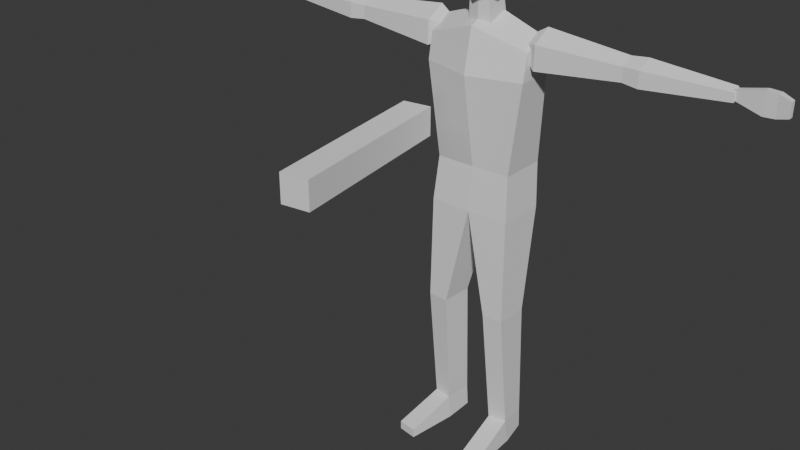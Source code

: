 # Source: Gunner.blend  (saved by Blender 4.0.36; exported with 4.5.12 LTS)
import bpy
from mathutils import Matrix  # noqa: F401  (used for matrix-valued properties, if any)

bpy.ops.wm.read_factory_settings(use_empty=True)
scene = bpy.context.scene
scene.name = 'Scene'

# ---- collections
col_collection = bpy.data.collections.new('Collection'); scene.collection.children.link(col_collection)

# ---- world
world_world = bpy.data.worlds.new('World'); scene.world = world_world
world_world.use_nodes = True; world_world.node_tree.nodes.clear()
_N = world_world.node_tree.nodes; _L = world_world.node_tree.links
n0 = _N.new('ShaderNodeOutputWorld'); n0.name = 'World Output'; n0.location = (300, 300)
n1 = _N.new('ShaderNodeBackground'); n1.name = 'Background'; n1.location = (10, 300)
n1.inputs[0].default_value = (0.05088, 0.05088, 0.05088, 1.0)
_L.new(n1.outputs[0], n0.inputs[0])
n0.is_active_output = True
world_world.color = (0.05088, 0.05088, 0.05088)
world_world.use_sun_shadow = False
world_world.sun_shadow_jitter_overblur = 0.0

# ---- meshes
me_cube_008 = bpy.data.meshes.new('Cube.008')
me_cube_008.from_pydata([(-2.025e-05, -0.6087, -0.3602), (0.4701, -0.4045, -0.3767), (-0.4835, -0.05386, -0.4256), (-0.2153, -0.2807, -0.7656), (-0.2664, 0.3369, -0.7744), (-2.025e-05, 0.4428, -0.7654), (0.2663, 0.3369, -0.7744), (0.2153, -0.2807, -0.7656), (-2.025e-05, -0.4324, -0.7558), (-2.025e-05, -0.6183, 0.8176), (-2.025e-05, 0.6369, 0.777), (0.4834, -0.05318, -0.4201), (-0.4701, -0.4042, -0.3817), (-0.3359, -0.09729, -0.7743), (0.3358, -0.09729, -0.7743), (-2.025e-05, 0.09211, 0.8752), (-0.3518, -0.5389, 0.6872), (-0.6718, -0.4459, 0.3321), (-0.6718, 0.4776, 0.3547), (-0.3513, 0.5219, 0.7104), (0.3512, 0.5219, 0.7104), (0.6717, 0.4776, 0.3547), (0.6717, -0.4459, 0.3321), (0.3517, -0.5389, 0.6872), (-0.7509, 0.04956, 0.4046), (-0.4389, 0.09246, 0.749), (0.7509, 0.04956, 0.4046), (0.4389, 0.09246, 0.749), (-2.025e-05, 0.4878, -0.549), (-0.4421, 0.3735, -0.4809), (0.4427, 0.3741, -0.4761), (-2.025e-05, 0.5838, 0.305), (-2.025e-05, -0.6469, 0.3693)], [], [(5, 4, 29, 28), (11, 30, 21, 26), (13, 3, 12, 2), (7, 14, 11, 1), (27, 20, 10, 15), (29, 2, 24, 18), (1, 11, 26, 22), (17, 32, 9, 16), (2, 12, 17, 24), (6, 5, 28, 30), (8, 7, 1, 0), (32, 22, 23, 9), (15, 10, 19, 25), (23, 27, 15, 9), (3, 8, 0, 12), (25, 19, 18, 24), (27, 23, 22, 26), (16, 25, 24, 17), (20, 27, 26, 21), (9, 15, 25, 16), (4, 13, 2, 29), (21, 31, 10, 20), (31, 18, 19, 10), (14, 6, 30, 11), (30, 28, 31, 21), (28, 29, 18, 31), (0, 1, 22, 32), (12, 0, 32, 17), (13, 4, 5, 6, 14, 7, 8, 3)])
_k = set([(0, 1), (0, 8), (0, 12), (0, 32), (1, 7), (1, 11), (1, 22), (2, 12), (2, 13), (2, 24), (2, 29), (3, 8), (3, 12), (3, 13), (4, 5), (4, 13), (4, 29), (5, 6), (5, 28), (6, 14), (6, 30), (7, 8), (7, 14), (9, 15), (9, 16), (9, 23), (9, 32), (10, 15), (10, 19), (10, 20), (10, 31), (11, 14), (11, 26), (11, 30), (12, 17), (15, 25), (15, 27), (16, 17), (16, 25), (17, 24), (17, 32), (18, 19), (18, 24), (18, 29), (18, 31), (19, 25), (20, 21), (20, 27), (21, 26), (21, 30), (21, 31), (22, 23), (22, 26), (22, 32), (23, 27), (24, 25), (26, 27), (28, 29), (28, 30), (28, 31)])
me_cube_008.attributes.new('sharp_edge', 'BOOLEAN', 'EDGE').data.foreach_set('value', [ (min(e.vertices), max(e.vertices)) in _k for e in me_cube_008.edges])
_uv = me_cube_008.uv_layers.new(name='UVMap')
_uv.uv.foreach_set('vector', [0.625, 0.375, 0.625, 0.25, 0.625, 0.25, 0.625, 0.375, 0.625, 0.6673, 0.625, 0.5, 0.625, 0.5, 0.625, 0.6673, 0.625, 0.08273, 0.625, 0.0, 0.625, 0.0, 0.625, 0.08273, 0.625, 0.75, 0.625, 0.6673, 0.625, 0.6673, 0.625, 0.75, 0.6773, 0.6673, 0.6846, 0.5, 0.75, 0.5, 0.75, 0.6673, 0.625, 0.25, 0.625, 0.08273, 0.625, 0.08273, 0.625, 0.25, 0.625, 0.75, 0.625, 0.6673, 0.625, 0.6673, 0.625, 0.75, 0.625, 1.0, 0.625, 0.875, 0.625, 0.875, 0.625, 0.9405, 0.625, 0.08273, 0.625, 0.0, 0.625, 0.0, 0.625, 0.08273, 0.625, 0.5, 0.625, 0.375, 0.625, 0.375, 0.625, 0.5, 0.625, 0.875, 0.625, 0.75, 0.625, 0.75, 0.625, 0.875, 0.625, 0.875, 0.625, 0.75, 0.625, 0.8095, 0.625, 0.875, 0.75, 0.6673, 0.75, 0.5, 0.8154, 0.5, 0.8227, 0.6673, 0.6845, 0.75, 0.6773, 0.6673, 0.75, 0.6673, 0.75, 0.75, 0.625, 1.0, 0.625, 0.875, 0.625, 0.875, 0.625, 1.0, 0.625, 0.08245, 0.625, 0.25, 0.625, 0.25, 0.625, 0.08273, 0.6773, 0.6673, 0.6845, 0.75, 0.625, 0.75, 0.625, 0.6673, 0.625, 0.0, 0.625, 0.07656, 0.625, 0.08273, 0.625, 0.0, 0.6846, 0.5, 0.6773, 0.6673, 0.625, 0.6673, 0.625, 0.5, 0.75, 0.75, 0.75, 0.6673, 0.8227, 0.6673, 0.8155, 0.75, 0.625, 0.25, 0.625, 0.08273, 0.625, 0.08273, 0.625, 0.25, 0.625, 0.5, 0.625, 0.375, 0.625, 0.375, 0.625, 0.4404, 0.625, 0.375, 0.625, 0.25, 0.625, 0.3096, 0.625, 0.375, 0.625, 0.6673, 0.625, 0.5, 0.625, 0.5, 0.625, 0.6673, 0.625, 0.5, 0.625, 0.375, 0.625, 0.375, 0.625, 0.5, 0.625, 0.375, 0.625, 0.25, 0.625, 0.25, 0.625, 0.375, 0.625, 0.875, 0.625, 0.75, 0.625, 0.75, 0.625, 0.875, 0.625, 1.0, 0.625, 0.875, 0.625, 0.875, 0.625, 1.0, 0.625, 0.08273, 0.625, 0.25, 0.625, 0.375, 0.625, 0.5, 0.625, 0.6673, 0.625, 0.75, 0.625, 0.875, 0.625, 0.0])
me_cube_008.update()
me_cube_008.normals_split_custom_set([tuple(v) for v in zip(*[iter([-0.3063, 0.9179, -0.2523, -0.3063, 0.9179, -0.2523, -0.3063, 0.9179, -0.2523, -0.3063, 0.9179, -0.2523, 0.95, 0.0964, -0.2969, 0.95, 0.0964, -0.2969, 0.95, 0.0964, -0.2969, 0.95, 0.0964, -0.2969, -0.8348, -0.2574, -0.4867, -0.8348, -0.2574, -0.4867, -0.8348, -0.2574, -0.4867, -0.8348, -0.2574, -0.4867, 0.8381, -0.2568, -0.4814, 0.8381, -0.2568, -0.4814, 0.8381, -0.2568, -0.4814, 0.8381, -0.2568, -0.4814, 0.2555, 0.157, 0.954, 0.2555, 0.157, 0.954, 0.2555, 0.157, 0.954, 0.2555, 0.157, 0.954, -0.9503, 0.09754, -0.2957, -0.9503, 0.09754, -0.2957, -0.9503, 0.09754, -0.2957, -0.9503, 0.09754, -0.2957, 0.9531, -0.09425, -0.2877, 0.9531, -0.09425, -0.2877, 0.9531, -0.09425, -0.2877, 0.9531, -0.09425, -0.2877, -0.2687, -0.9627, 0.02988, -0.2687, -0.9627, 0.02988, -0.2687, -0.9627, 0.02988, -0.2687, -0.9627, 0.02988, -0.9536, -0.09463, -0.2859, -0.9536, -0.09463, -0.2859, -0.9536, -0.09463, -0.2859, -0.9536, -0.09463, -0.2859, 0.3069, 0.9179, -0.2516, 0.3069, 0.9179, -0.2516, 0.3069, 0.9179, -0.2516, 0.3069, 0.9179, -0.2516, 0.401, -0.8046, -0.438, 0.401, -0.8046, -0.438, 0.401, -0.8046, -0.438, 0.401, -0.8046, -0.438, 0.2687, -0.9627, 0.02988, 0.2687, -0.9627, 0.02988, 0.2687, -0.9627, 0.02988, 0.2687, -0.9627, 0.02988, -0.2555, 0.157, 0.954, -0.2555, 0.157, 0.954, -0.2555, 0.157, 0.954, -0.2555, 0.157, 0.954, 0.3166, -0.1044, 0.9428, 0.3166, -0.1044, 0.9428, 0.3166, -0.1044, 0.9428, 0.3166, -0.1044, 0.9428, -0.3983, -0.805, -0.4398, -0.3983, -0.805, -0.4398, -0.3983, -0.805, -0.4398, -0.3983, -0.805, -0.4398, -0.7383, 0.2098, 0.641, -0.7383, 0.2098, 0.641, -0.7383, 0.2098, 0.641, -0.7383, 0.2098, 0.641, 0.7356, -0.1862, 0.6513, 0.7356, -0.1862, 0.6513, 0.7356, -0.1862, 0.6513, 0.7356, -0.1862, 0.6513, -0.7356, -0.1862, 0.6513, -0.7356, -0.1862, 0.6513, -0.7356, -0.1862, 0.6513, -0.7356, -0.1862, 0.6513, 0.7383, 0.2098, 0.641, 0.7383, 0.2098, 0.641, 0.7383, 0.2098, 0.641, 0.7383, 0.2098, 0.641, -0.3166, -0.1044, 0.9428, -0.3166, -0.1044, 0.9428, -0.3166, -0.1044, 0.9428, -0.3166, -0.1044, 0.9428, -0.8857, 0.0846, -0.4565, -0.8857, 0.0846, -0.4565, -0.8857, 0.0846, -0.4565, -0.8857, 0.0846, -0.4565, 0.2108, 0.977, -0.03332, 0.2108, 0.977, -0.03332, 0.2108, 0.977, -0.03332, 0.2108, 0.977, -0.03332, -0.2108, 0.977, -0.03332, -0.2108, 0.977, -0.03332, -0.2108, 0.977, -0.03332, -0.2108, 0.977, -0.03332, 0.8882, 0.08423, -0.4516, 0.8882, 0.08423, -0.4516, 0.8882, 0.08423, -0.4516, 0.8882, 0.08423, -0.4516, 0.2067, 0.9679, -0.1427, 0.2067, 0.9679, -0.1427, 0.2067, 0.9679, -0.1427, 0.2067, 0.9679, -0.1427, -0.2068, 0.9679, -0.1427, -0.2068, 0.9679, -0.1427, -0.2068, 0.9679, -0.1427, -0.2068, 0.9679, -0.1427, 0.3288, -0.9393, -0.09808, 0.3288, -0.9393, -0.09808, 0.3288, -0.9393, -0.09808, 0.3288, -0.9393, -0.09808, -0.3286, -0.9394, -0.09791, -0.3286, -0.9394, -0.09791, -0.3286, -0.9394, -0.09791, -0.3286, -0.9394, -0.09791, 0.0, -0.01083, -0.9999, 0.0, -0.01083, -0.9999, 0.0, -0.01083, -0.9999, 0.0, -0.01083, -0.9999, 0.0, -0.01083, -0.9999, 0.0, -0.01083, -0.9999, 0.0, -0.01083, -0.9999, 0.0, -0.01083, -0.9999])] * 3)])
me_cube_006 = bpy.data.meshes.new('Cube.006')
me_cube_006.from_pydata([(-1.223, -0.3274, -0.3643), (-1.223, 0.2593, -0.3643), (-1.223, -0.3126, 0.1343), (-1.223, 0.1068, 0.3748), (-1.223, 0.2801, 0.2195), (-2.971, -0.2168, -0.2061), (-2.971, -0.205, 0.07596), (-2.971, 0.1681, -0.2061), (-2.971, 0.1838, 0.1241), (-2.971, 0.07005, 0.212), (-4.971, -0.09569, -0.1291), (-4.971, -0.08949, 0.04759), (-4.971, 0.07182, -0.1291), (-4.971, 0.07975, 0.07777), (-4.971, 0.03025, 0.1328), (-0.9357, -0.174, -0.1905), (-0.9357, -0.1634, 0.07023), (-0.9357, 0.1328, -0.1905), (-0.9357, 0.1465, 0.1148), (-0.9357, 0.05586, 0.196), (-3.303, -0.2361, 0.08777), (-3.303, -0.2501, -0.2381), (-3.303, 0.1932, -0.2381), (-3.303, 0.2117, 0.1434), (-3.303, 0.08072, 0.245), (1.223, -0.3274, -0.3643), (1.223, 0.2593, -0.3643), (1.223, -0.3126, 0.1343), (1.223, 0.1068, 0.3748), (1.223, 0.2801, 0.2195), (2.971, -0.2168, -0.2061), (2.971, -0.205, 0.07596), (2.971, 0.1681, -0.2061), (2.971, 0.1838, 0.1241), (2.971, 0.07005, 0.212), (4.971, -0.09569, -0.1291), (4.971, -0.08949, 0.04759), (4.971, 0.07182, -0.1291), (4.971, 0.07975, 0.07777), (4.971, 0.03025, 0.1328), (0.9357, -0.174, -0.1905), (0.9357, -0.1634, 0.07023), (0.9357, 0.1328, -0.1905), (0.9357, 0.1465, 0.1148), (0.9357, 0.05586, 0.196), (3.303, -0.2361, 0.08777), (3.303, -0.2501, -0.2381), (3.303, 0.1932, -0.2381), (3.303, 0.2117, 0.1434), (3.303, 0.08072, 0.245)], [], [(0, 2, 6, 5), (21, 20, 11, 10), (4, 1, 7, 8), (1, 0, 5, 7), (3, 4, 8, 9), (2, 3, 9, 6), (23, 22, 12, 13), (22, 21, 10, 12), (20, 24, 14, 11), (24, 23, 13, 14), (11, 14, 13, 12, 10), (0, 1, 17, 15), (16, 15, 17, 18, 19), (3, 2, 16, 19), (4, 3, 19, 18), (2, 0, 15, 16), (1, 4, 18, 17), (9, 8, 23, 24), (6, 9, 24, 20), (7, 5, 21, 22), (8, 7, 22, 23), (5, 6, 20, 21), (25, 30, 31, 27), (46, 35, 36, 45), (29, 33, 32, 26), (26, 32, 30, 25), (28, 34, 33, 29), (27, 31, 34, 28), (48, 38, 37, 47), (47, 37, 35, 46), (45, 36, 39, 49), (49, 39, 38, 48), (36, 35, 37, 38, 39), (25, 40, 42, 26), (41, 44, 43, 42, 40), (28, 44, 41, 27), (29, 43, 44, 28), (27, 41, 40, 25), (26, 42, 43, 29), (34, 49, 48, 33), (31, 45, 49, 34), (32, 47, 46, 30), (33, 48, 47, 32), (30, 46, 45, 31)])
_k = set([(0, 1), (0, 2), (0, 5), (0, 15), (1, 4), (1, 7), (1, 17), (2, 3), (2, 6), (2, 16), (3, 4), (3, 9), (3, 19), (4, 8), (4, 18), (5, 6), (5, 7), (5, 21), (6, 9), (6, 20), (7, 8), (7, 22), (8, 9), (8, 23), (9, 24), (10, 11), (10, 12), (10, 21), (11, 14), (11, 20), (12, 13), (12, 22), (13, 14), (13, 23), (14, 24), (15, 16), (15, 17), (16, 19), (17, 18), (18, 19), (20, 21), (20, 24), (21, 22), (22, 23), (23, 24), (25, 26), (25, 27), (25, 30), (25, 40), (26, 29), (26, 32), (26, 42), (27, 28), (27, 31), (27, 41), (28, 29), (28, 34), (28, 44), (29, 33), (29, 43), (30, 31), (30, 32), (30, 46), (31, 34), (31, 45), (32, 33), (32, 47), (33, 34), (33, 48), (34, 49), (35, 36), (35, 37), (35, 46), (36, 39), (36, 45), (37, 38), (37, 47), (38, 39), (38, 48), (39, 49), (40, 41), (40, 42), (41, 44), (42, 43), (43, 44), (45, 46), (45, 49), (46, 47), (47, 48), (48, 49)])
me_cube_006.attributes.new('sharp_edge', 'BOOLEAN', 'EDGE').data.foreach_set('value', [ (min(e.vertices), max(e.vertices)) in _k for e in me_cube_006.edges])
_uv = me_cube_006.uv_layers.new(name='UVMap')
_uv.uv.foreach_set('vector', [0.625, 1.0, 0.625, 1.0, 0.625, 1.0, 0.625, 1.0, 0.625, 1.0, 0.625, 1.0, 0.625, 1.0, 0.625, 1.0, 0.625, 0.25, 0.625, 0.25, 0.625, 0.25, 0.625, 0.25, 0.625, 0.25, 0.625, 0.0, 0.625, 0.0, 0.625, 0.25, 0.875, 0.5644, 0.875, 0.5, 0.875, 0.5, 0.875, 0.5644, 0.875, 0.75, 0.875, 0.5644, 0.875, 0.5644, 0.875, 0.75, 0.625, 0.25, 0.625, 0.25, 0.625, 0.25, 0.625, 0.25, 0.625, 0.25, 0.625, 0.0, 0.625, 0.0, 0.625, 0.25, 0.875, 0.75, 0.875, 0.5644, 0.875, 0.5644, 0.875, 0.75, 0.875, 0.5644, 0.875, 0.5, 0.875, 0.5, 0.875, 0.5644, 0.875, 0.75, 0.875, 0.5644, 0.875, 0.5, 0.625, 0.25, 0.625, 0.0, 0.625, 0.0, 0.625, 0.25, 0.625, 0.25, 0.625, 0.0, 0.875, 0.75, 0.625, 0.0, 0.625, 0.25, 0.875, 0.5, 0.875, 0.5644, 0.875, 0.5644, 0.875, 0.75, 0.875, 0.75, 0.875, 0.5644, 0.875, 0.5, 0.875, 0.5644, 0.875, 0.5644, 0.875, 0.5, 0.625, 1.0, 0.625, 1.0, 0.625, 1.0, 0.625, 1.0, 0.625, 0.25, 0.625, 0.25, 0.625, 0.25, 0.625, 0.25, 0.875, 0.5644, 0.875, 0.5, 0.875, 0.5, 0.875, 0.5644, 0.875, 0.75, 0.875, 0.5644, 0.875, 0.5644, 0.875, 0.75, 0.625, 0.25, 0.625, 0.0, 0.625, 0.0, 0.625, 0.25, 0.625, 0.25, 0.625, 0.25, 0.625, 0.25, 0.625, 0.25, 0.625, 1.0, 0.625, 1.0, 0.625, 1.0, 0.625, 1.0, 0.625, 1.0, 0.625, 1.0, 0.625, 1.0, 0.625, 1.0, 0.625, 1.0, 0.625, 1.0, 0.625, 1.0, 0.625, 1.0, 0.625, 0.25, 0.625, 0.25, 0.625, 0.25, 0.625, 0.25, 0.625, 0.25, 0.625, 0.25, 0.625, 0.0, 0.625, 0.0, 0.875, 0.5644, 0.875, 0.5644, 0.875, 0.5, 0.875, 0.5, 0.875, 0.75, 0.875, 0.75, 0.875, 0.5644, 0.875, 0.5644, 0.625, 0.25, 0.625, 0.25, 0.625, 0.25, 0.625, 0.25, 0.625, 0.25, 0.625, 0.25, 0.625, 0.0, 0.625, 0.0, 0.875, 0.75, 0.875, 0.75, 0.875, 0.5644, 0.875, 0.5644, 0.875, 0.5644, 0.875, 0.5644, 0.875, 0.5, 0.875, 0.5, 0.875, 0.75, 0.625, 0.0, 0.625, 0.25, 0.875, 0.5, 0.875, 0.5644, 0.625, 0.0, 0.625, 0.0, 0.625, 0.25, 0.625, 0.25, 0.875, 0.75, 0.875, 0.5644, 0.875, 0.5, 0.625, 0.25, 0.625, 0.0, 0.875, 0.5644, 0.875, 0.5644, 0.875, 0.75, 0.875, 0.75, 0.875, 0.5, 0.875, 0.5, 0.875, 0.5644, 0.875, 0.5644, 0.625, 1.0, 0.625, 1.0, 0.625, 1.0, 0.625, 1.0, 0.625, 0.25, 0.625, 0.25, 0.625, 0.25, 0.625, 0.25, 0.875, 0.5644, 0.875, 0.5644, 0.875, 0.5, 0.875, 0.5, 0.875, 0.75, 0.875, 0.75, 0.875, 0.5644, 0.875, 0.5644, 0.625, 0.25, 0.625, 0.25, 0.625, 0.0, 0.625, 0.0, 0.625, 0.25, 0.625, 0.25, 0.625, 0.25, 0.625, 0.25, 0.625, 1.0, 0.625, 1.0, 0.625, 1.0, 0.625, 1.0])
me_cube_006.update()
me_cube_006.normals_split_custom_set([tuple(v) for v in zip(*[iter([-0.06128, -0.9975, 0.03399, -0.06128, -0.9975, 0.03399, -0.06128, -0.9975, 0.03399, -0.06128, -0.9975, 0.03399, -0.08898, -0.9952, 0.03994, -0.08898, -0.9952, 0.03994, -0.08898, -0.9952, 0.03994, -0.08898, -0.9952, 0.03994, -0.05424, 0.9977, -0.03997, -0.05424, 0.9977, -0.03997, -0.05424, 0.9977, -0.03997, -0.05424, 0.9977, -0.03997, -0.09014, 0.0, -0.9959, -0.09014, 0.0, -0.9959, -0.09014, 0.0, -0.9959, -0.09014, 0.0, -0.9959, -0.08067, 0.6443, 0.7605, -0.08067, 0.6443, 0.7605, -0.08067, 0.6443, 0.7605, -0.08067, 0.6443, 0.7605, -0.06512, -0.4757, 0.8772, -0.06512, -0.4757, 0.8772, -0.06512, -0.4757, 0.8772, -0.06512, -0.4757, 0.8772, -0.07622, 0.9961, -0.04481, -0.07622, 0.9961, -0.04481, -0.07622, 0.9961, -0.04481, -0.07622, 0.9961, -0.04481, -0.0652, 1.167e-07, -0.9979, -0.0652, 1.167e-07, -0.9979, -0.0652, 1.167e-07, -0.9979, -0.0652, 1.167e-07, -0.9979, -0.05383, -0.4848, 0.873, -0.05383, -0.4848, 0.873, -0.05383, -0.4848, 0.873, -0.05383, -0.4848, 0.873, -0.07587, 0.6534, 0.7532, -0.07587, 0.6534, 0.7532, -0.07587, 0.6534, 0.7532, -0.07587, 0.6534, 0.7532, -1.0, 0.0, 1.073e-06, -1.0, 0.0, 1.073e-06, -1.0, 0.0, 1.073e-06, -1.0, 0.0, 1.073e-06, -1.0, 0.0, 1.073e-06, 0.5181, -1.989e-07, -0.8553, 0.5181, -1.989e-07, -0.8553, 0.5181, -1.989e-07, -0.8553, 0.5181, -1.989e-07, -0.8553, 1.0, 2.933e-07, 1.135e-07, 1.0, 2.933e-07, 1.135e-07, 1.0, 2.933e-07, 1.135e-07, 1.0, 2.933e-07, 1.135e-07, 1.0, 2.933e-07, 1.135e-07, 0.4122, -0.4533, 0.7903, 0.4122, -0.4533, 0.7903, 0.4122, -0.4533, 0.7903, 0.4122, -0.4533, 0.7903, 0.5034, 0.5766, 0.6435, 0.5034, 0.5766, 0.6435, 0.5034, 0.5766, 0.6435, 0.5034, 0.5766, 0.6435, 0.4618, -0.8865, 0.02966, 0.4618, -0.8865, 0.02966, 0.4618, -0.8865, 0.02966, 0.4618, -0.8865, 0.02966, 0.4161, 0.9086, -0.03539, 0.4161, 0.9086, -0.03539, 0.4161, 0.9086, -0.03539, 0.4161, 0.9086, -0.03539, 0.09725, 0.6092, 0.7871, 0.09725, 0.6092, 0.7871, 0.09725, 0.6092, 0.7871, 0.09725, 0.6092, 0.7871, 0.07379, -0.4427, 0.8936, 0.07379, -0.4427, 0.8936, 0.07379, -0.4427, 0.8936, 0.07379, -0.4427, 0.8936, 0.09593, -1.078e-07, -0.9954, 0.09593, -1.078e-07, -0.9954, 0.09593, -1.078e-07, -0.9954, 0.09593, -1.078e-07, -0.9954, 0.0804, 0.9956, -0.04793, 0.0804, 0.9956, -0.04793, 0.0804, 0.9956, -0.04793, 0.0804, 0.9956, -0.04793, 0.09508, -0.9946, 0.04209, 0.09508, -0.9946, 0.04209, 0.09508, -0.9946, 0.04209, 0.09508, -0.9946, 0.04209, 0.06128, -0.9975, 0.03399, 0.06128, -0.9975, 0.03399, 0.06128, -0.9975, 0.03399, 0.06128, -0.9975, 0.03399, 0.08898, -0.9952, 0.03994, 0.08898, -0.9952, 0.03994, 0.08898, -0.9952, 0.03994, 0.08898, -0.9952, 0.03994, 0.05424, 0.9977, -0.03997, 0.05424, 0.9977, -0.03997, 0.05424, 0.9977, -0.03997, 0.05424, 0.9977, -0.03997, 0.09014, 3.495e-08, -0.9959, 0.09014, 3.495e-08, -0.9959, 0.09014, 3.495e-08, -0.9959, 0.09014, 3.495e-08, -0.9959, 0.08067, 0.6443, 0.7605, 0.08067, 0.6443, 0.7605, 0.08067, 0.6443, 0.7605, 0.08067, 0.6443, 0.7605, 0.06512, -0.4757, 0.8772, 0.06512, -0.4757, 0.8772, 0.06512, -0.4757, 0.8772, 0.06512, -0.4757, 0.8772, 0.07622, 0.9961, -0.04481, 0.07622, 0.9961, -0.04481, 0.07622, 0.9961, -0.04481, 0.07622, 0.9961, -0.04481, 0.0652, 1.167e-07, -0.9979, 0.0652, 1.167e-07, -0.9979, 0.0652, 1.167e-07, -0.9979, 0.0652, 1.167e-07, -0.9979, 0.05383, -0.4848, 0.873, 0.05383, -0.4848, 0.873, 0.05383, -0.4848, 0.873, 0.05383, -0.4848, 0.873, 0.07587, 0.6534, 0.7532, 0.07587, 0.6534, 0.7532, 0.07587, 0.6534, 0.7532, 0.07587, 0.6534, 0.7532, 1.0, 7.928e-07, 1.337e-06, 1.0, 7.928e-07, 1.337e-06, 1.0, 7.928e-07, 1.337e-06, 1.0, 7.928e-07, 1.337e-06, 1.0, 7.928e-07, 1.337e-06, -0.5181, -9.944e-08, -0.8553, -0.5181, -9.944e-08, -0.8553, -0.5181, -9.944e-08, -0.8553, -0.5181, -9.944e-08, -0.8553, -1.0, 0.0, -1.348e-07, -1.0, 0.0, -1.348e-07, -1.0, 0.0, -1.348e-07, -1.0, 0.0, -1.348e-07, -1.0, 0.0, -1.348e-07, -0.4122, -0.4533, 0.7903, -0.4122, -0.4533, 0.7903, -0.4122, -0.4533, 0.7903, -0.4122, -0.4533, 0.7903, -0.5034, 0.5766, 0.6435, -0.5034, 0.5766, 0.6435, -0.5034, 0.5766, 0.6435, -0.5034, 0.5766, 0.6435, -0.4618, -0.8865, 0.02966, -0.4618, -0.8865, 0.02966, -0.4618, -0.8865, 0.02966, -0.4618, -0.8865, 0.02966, -0.4161, 0.9086, -0.03539, -0.4161, 0.9086, -0.03539, -0.4161, 0.9086, -0.03539, -0.4161, 0.9086, -0.03539, -0.09725, 0.6092, 0.7871, -0.09725, 0.6092, 0.7871, -0.09725, 0.6092, 0.7871, -0.09725, 0.6092, 0.7871, -0.07379, -0.4427, 0.8936, -0.07379, -0.4427, 0.8936, -0.07379, -0.4427, 0.8936, -0.07379, -0.4427, 0.8936, -0.09593, -1.617e-07, -0.9954, -0.09593, -1.617e-07, -0.9954, -0.09593, -1.617e-07, -0.9954, -0.09593, -1.617e-07, -0.9954, -0.0804, 0.9956, -0.04793, -0.0804, 0.9956, -0.04793, -0.0804, 0.9956, -0.04793, -0.0804, 0.9956, -0.04793, -0.09508, -0.9946, 0.04209, -0.09508, -0.9946, 0.04209, -0.09508, -0.9946, 0.04209, -0.09508, -0.9946, 0.04209])] * 3)])
me_cube_005 = bpy.data.meshes.new('Cube.005')
me_cube_005.from_pydata([(-1.058, -1.153, -3.952), (-1.058, -1.153, -3.761), (-0.8922, 0.6246, -3.952), (-0.8956, 0.587, -3.455), (-0.6422, -1.22, -3.952), (-0.6422, -1.22, -3.761), (-0.4848, 0.5589, -3.952), (-0.4882, 0.5213, -3.455), (-1.014, 0.01458, -3.952), (-0.9439, -0.01392, -3.462), (-0.4793, -0.1061, -3.952), (-0.549, -0.07763, -3.462), (-0.9233, -0.3317, -0.7795), (-0.9495, 0.3749, -0.7795), (-0.4365, 0.3438, -0.7795), (-0.4799, -0.3587, -0.7795), (-0.8951, -0.3042, 1.472), (-0.9147, 0.7433, 1.471), (-3.107e-08, 0.7234, 1.463), (-2.361e-08, -0.324, 1.464), (-1.099, -0.2636, 4.394), (-1.989e-08, -0.4033, 5.314), (-1.113, 0.5023, 4.394), (-0.8312, -0.213, 2.42), (-0.85, 0.7988, 2.421), (-1.101, -0.1547, 4.943), (-3.107e-08, 0.7327, 4.394), (-2.361e-08, -0.5916, 4.394), (-2.361e-08, -0.2298, 2.42), (-1.616e-08, 0.782, 2.421), (-1.109, 0.2623, 5.208), (-1.112, 0.4347, 5.037), (-2.361e-08, 0.6024, 5.405), (-3.107e-08, 0.3178, 5.579), (1.058, -1.153, -3.952), (1.058, -1.153, -3.761), (0.8922, 0.6246, -3.952), (0.8956, 0.587, -3.455), (0.6422, -1.22, -3.952), (0.6422, -1.22, -3.761), (0.4848, 0.5589, -3.952), (0.4882, 0.5213, -3.455), (1.014, 0.01458, -3.952), (0.9439, -0.01392, -3.462), (0.4793, -0.1061, -3.952), (0.549, -0.07763, -3.462), (0.9233, -0.3317, -0.7795), (0.9495, 0.3749, -0.7795), (0.4365, 0.3438, -0.7795), (0.4799, -0.3587, -0.7795), (0.8951, -0.3042, 1.472), (0.9147, 0.7433, 1.471), (1.099, -0.2636, 4.394), (1.113, 0.5023, 4.394), (0.8312, -0.213, 2.42), (0.85, 0.7988, 2.421), (1.101, -0.1547, 4.943), (1.109, 0.2623, 5.208), (1.112, 0.4347, 5.037)], [], [(8, 9, 3, 2), (2, 3, 7, 6), (10, 11, 5, 4), (4, 5, 1, 0), (8, 10, 4, 0), (11, 9, 1, 5), (7, 3, 13, 14), (2, 6, 10, 8), (6, 7, 11, 10), (0, 1, 9, 8), (15, 14, 18, 19), (9, 11, 15, 12), (11, 7, 14, 15), (3, 9, 12, 13), (13, 12, 16, 17), (12, 15, 19, 16), (26, 29, 24, 22), (20, 23, 28, 27), (13, 17, 18, 14), (19, 28, 23, 16), (24, 29, 18, 17), (26, 22, 31, 32), (23, 24, 17, 16), (30, 25, 21, 33), (20, 22, 24, 23), (20, 27, 21, 25), (30, 33, 32, 31), (25, 30, 31, 22, 20), (42, 36, 37, 43), (36, 40, 41, 37), (44, 38, 39, 45), (38, 34, 35, 39), (42, 34, 38, 44), (45, 39, 35, 43), (41, 48, 47, 37), (36, 42, 44, 40), (40, 44, 45, 41), (34, 42, 43, 35), (49, 19, 18, 48), (43, 46, 49, 45), (45, 49, 48, 41), (37, 47, 46, 43), (47, 51, 50, 46), (46, 50, 19, 49), (26, 53, 55, 29), (52, 27, 28, 54), (47, 48, 18, 51), (19, 50, 54, 28), (55, 51, 18, 29), (26, 32, 58, 53), (54, 50, 51, 55), (57, 33, 21, 56), (52, 54, 55, 53), (52, 56, 21, 27), (57, 58, 32, 33), (56, 52, 53, 58, 57)])
_k = set([(0, 1), (0, 4), (0, 8), (1, 5), (1, 9), (2, 3), (2, 6), (2, 8), (3, 7), (3, 9), (3, 13), (4, 5), (4, 10), (5, 11), (6, 7), (6, 10), (7, 11), (7, 14), (8, 9), (9, 11), (9, 12), (10, 11), (11, 15), (12, 13), (12, 15), (12, 16), (13, 14), (13, 17), (14, 15), (14, 18), (15, 19), (16, 17), (16, 19), (16, 23), (17, 18), (17, 24), (18, 19), (18, 29), (18, 48), (18, 51), (19, 28), (19, 49), (19, 50), (20, 22), (20, 23), (20, 25), (20, 27), (21, 25), (21, 27), (21, 33), (21, 56), (22, 24), (22, 26), (22, 31), (23, 24), (23, 28), (24, 29), (25, 30), (26, 29), (26, 32), (26, 53), (27, 28), (27, 52), (28, 54), (29, 55), (30, 31), (30, 33), (31, 32), (32, 33), (32, 58), (33, 57), (34, 35), (34, 38), (34, 42), (35, 39), (35, 43), (36, 37), (36, 40), (36, 42), (37, 41), (37, 43), (37, 47), (38, 39), (38, 44), (39, 45), (40, 41), (40, 44), (41, 45), (41, 48), (42, 43), (43, 45), (43, 46), (44, 45), (45, 49), (46, 47), (46, 49), (46, 50), (47, 48), (47, 51), (48, 49), (50, 51), (50, 54), (51, 55), (52, 53), (52, 54), (52, 56), (53, 55), (53, 58), (54, 55), (56, 57), (57, 58)])
me_cube_005.attributes.new('sharp_edge', 'BOOLEAN', 'EDGE').data.foreach_set('value', [ (min(e.vertices), max(e.vertices)) in _k for e in me_cube_005.edges])
_uv = me_cube_005.uv_layers.new(name='UVMap')
_uv.uv.foreach_set('vector', [0.375, 0.1449, 0.625, 0.1449, 0.5507, 0.25, 0.375, 0.25, 0.375, 0.25, 0.5507, 0.25, 0.5507, 0.5, 0.375, 0.5, 0.375, 0.6051, 0.625, 0.6051, 0.625, 0.75, 0.375, 0.75, 0.375, 0.75, 0.625, 0.75, 0.625, 1.0, 0.375, 1.0, 0.125, 0.6051, 0.375, 0.6051, 0.375, 0.75, 0.125, 0.75, 0.625, 0.6051, 0.875, 0.6051, 0.875, 0.75, 0.625, 0.75, 0.5507, 0.5, 0.5507, 0.25, 0.625, 0.25, 0.625, 0.5, 0.125, 0.5, 0.375, 0.5, 0.375, 0.6051, 0.125, 0.6051, 0.375, 0.5, 0.5507, 0.5, 0.625, 0.6051, 0.375, 0.6051, 0.375, 0.0, 0.625, 0.0, 0.625, 0.1449, 0.375, 0.1449, 0.625, 0.6051, 0.625, 0.5, 0.625, 0.5, 0.625, 0.6051, 0.875, 0.6051, 0.625, 0.6051, 0.625, 0.6051, 0.875, 0.6051, 0.625, 0.6051, 0.5507, 0.5, 0.625, 0.5, 0.625, 0.6051, 0.5507, 0.25, 0.625, 0.1449, 0.625, 0.1449, 0.625, 0.25, 0.625, 0.25, 0.625, 0.1449, 0.625, 0.1449, 0.625, 0.25, 0.875, 0.6051, 0.625, 0.6051, 0.625, 0.6051, 0.875, 0.6051, 0.625, 0.375, 0.4669, 0.375, 0.4669, 0.25, 0.625, 0.25, 0.625, 1.0, 0.4669, 1.0, 0.4669, 0.875, 0.625, 0.875, 0.625, 0.25, 0.625, 0.25, 0.375, 0.375, 0.625, 0.5, 0.625, 0.6051, 0.4669, 0.875, 0.4669, 0.0, 0.375, 0.0, 0.4669, 0.25, 0.4669, 0.375, 0.375, 0.375, 0.375, 0.25, 0.625, 0.375, 0.625, 0.25, 0.625, 0.25, 0.625, 0.375, 0.4669, 0.0, 0.4669, 0.25, 0.375, 0.25, 0.375, 0.0, 0.875, 0.5644, 0.875, 0.75, 0.75, 0.75, 0.75, 0.5644, 0.625, 0.0, 0.625, 0.25, 0.4669, 0.25, 0.4669, 0.0, 0.625, 1.0, 0.625, 0.875, 0.625, 0.875, 0.625, 1.0, 0.875, 0.5644, 0.75, 0.5644, 0.7513, 0.5, 0.875, 0.5, 0.875, 0.75, 0.875, 0.5644, 0.875, 0.5, 0.625, 0.25, 0.625, 0.0, 0.375, 0.1449, 0.375, 0.25, 0.5507, 0.25, 0.625, 0.1449, 0.375, 0.25, 0.375, 0.5, 0.5507, 0.5, 0.5507, 0.25, 0.375, 0.6051, 0.375, 0.75, 0.625, 0.75, 0.625, 0.6051, 0.375, 0.75, 0.375, 1.0, 0.625, 1.0, 0.625, 0.75, 0.125, 0.6051, 0.125, 0.75, 0.375, 0.75, 0.375, 0.6051, 0.625, 0.6051, 0.625, 0.75, 0.875, 0.75, 0.875, 0.6051, 0.5507, 0.5, 0.625, 0.5, 0.625, 0.25, 0.5507, 0.25, 0.125, 0.5, 0.125, 0.6051, 0.375, 0.6051, 0.375, 0.5, 0.375, 0.5, 0.375, 0.6051, 0.625, 0.6051, 0.5507, 0.5, 0.375, 0.0, 0.375, 0.1449, 0.625, 0.1449, 0.625, 0.0, 0.625, 0.6051, 0.625, 0.6051, 0.625, 0.5, 0.625, 0.5, 0.875, 0.6051, 0.875, 0.6051, 0.625, 0.6051, 0.625, 0.6051, 0.625, 0.6051, 0.625, 0.6051, 0.625, 0.5, 0.5507, 0.5, 0.5507, 0.25, 0.625, 0.25, 0.625, 0.1449, 0.625, 0.1449, 0.625, 0.25, 0.625, 0.25, 0.625, 0.1449, 0.625, 0.1449, 0.875, 0.6051, 0.875, 0.6051, 0.625, 0.6051, 0.625, 0.6051, 0.625, 0.375, 0.625, 0.25, 0.4669, 0.25, 0.4669, 0.375, 0.625, 1.0, 0.625, 0.875, 0.4669, 0.875, 0.4669, 1.0, 0.625, 0.25, 0.625, 0.5, 0.375, 0.375, 0.625, 0.25, 0.625, 0.6051, 0.375, 0.0, 0.4669, 0.0, 0.4669, 0.875, 0.4669, 0.25, 0.375, 0.25, 0.375, 0.375, 0.4669, 0.375, 0.625, 0.375, 0.625, 0.375, 0.625, 0.25, 0.625, 0.25, 0.4669, 0.0, 0.375, 0.0, 0.375, 0.25, 0.4669, 0.25, 0.875, 0.5644, 0.75, 0.5644, 0.75, 0.75, 0.875, 0.75, 0.625, 0.0, 0.4669, 0.0, 0.4669, 0.25, 0.625, 0.25, 0.625, 1.0, 0.625, 1.0, 0.625, 0.875, 0.625, 0.875, 0.875, 0.5644, 0.875, 0.5, 0.7513, 0.5, 0.75, 0.5644, 0.875, 0.75, 0.625, 0.0, 0.625, 0.25, 0.875, 0.5, 0.875, 0.5644])
me_cube_005.update()
me_cube_005.normals_split_custom_set([tuple(v) for v in zip(*[iter([-0.9876, 0.1379, 0.0755, -0.9876, 0.1379, 0.0755, -0.9876, 0.1379, 0.0755, -0.9876, 0.1379, 0.0755, 0.1588, 0.9844, 0.07561, 0.1588, 0.9844, 0.07561, 0.1588, 0.9844, 0.07561, 0.1588, 0.9844, 0.07561, 0.9863, -0.126, 0.1062, 0.9863, -0.126, 0.1062, 0.9863, -0.126, 0.1062, 0.9863, -0.126, 0.1062, -0.1593, -0.9872, 0.0, -0.1593, -0.9872, 0.0, -0.1593, -0.9872, 0.0, -0.1593, -0.9872, 0.0, -1.08e-07, 0.0, -1.0, -1.08e-07, 0.0, -1.0, -1.08e-07, 0.0, -1.0, -1.08e-07, 0.0, -1.0, -0.04034, -0.25, 0.9674, -0.04034, -0.25, 0.9674, -0.04034, -0.25, 0.9674, -0.04034, -0.25, 0.9674, 0.1044, 0.9919, 0.07226, 0.1044, 0.9919, 0.07226, 0.1044, 0.9919, 0.07226, 0.1044, 0.9919, 0.07226, -9.753e-08, 0.0, -1.0, -9.753e-08, 0.0, -1.0, -9.753e-08, 0.0, -1.0, -9.753e-08, 0.0, -1.0, 0.9963, -0.04406, 0.07335, 0.9963, -0.04406, 0.07335, 0.9963, -0.04406, 0.07335, 0.9963, -0.04406, 0.07335, -0.9931, 0.05495, 0.1039, -0.9931, 0.05495, 0.1039, -0.9931, 0.05495, 0.1039, -0.9931, 0.05495, 0.1039, 0.9799, -0.02442, -0.1979, 0.9799, -0.02442, -0.1979, 0.9799, -0.02442, -0.1979, 0.9799, -0.02442, -0.1979, -0.1069, -0.9883, -0.1085, -0.1069, -0.9883, -0.1085, -0.1069, -0.9883, -0.1085, -0.1069, -0.9883, -0.1085, 0.9964, -0.07962, -0.02928, 0.9964, -0.07962, -0.02928, 0.9964, -0.07962, -0.02928, 0.9964, -0.07962, -0.02928, -0.9998, 0.01693, -0.004534, -0.9998, 0.01693, -0.004534, -0.9998, 0.01693, -0.004534, -0.9998, 0.01693, -0.004534, -0.9995, -0.02604, 0.01627, -0.9995, -0.02604, 0.01627, -0.9995, -0.02604, 0.01627, -0.9995, -0.02604, 0.01627, -0.03481, -0.9992, 0.01776, -0.03481, -0.9992, 0.01776, -0.03481, -0.9992, 0.01776, -0.03481, -0.9992, 0.01776, -0.1079, 0.991, 0.07968, -0.1079, 0.991, 0.07968, -0.1079, 0.991, 0.07968, -0.1079, 0.991, 0.07968, -0.1747, -0.978, -0.114, -0.1747, -0.978, -0.114, -0.1747, -0.978, -0.114, -0.1747, -0.978, -0.114, 0.0342, 0.9853, -0.1676, 0.0342, 0.9853, -0.1676, 0.0342, 0.9853, -0.1676, 0.0342, 0.9853, -0.1676, -0.02062, -0.995, 0.09757, -0.02062, -0.995, 0.09757, -0.02062, -0.995, 0.09757, -0.02062, -0.995, 0.09757, 0.02041, 0.998, -0.06043, 0.02041, 0.998, -0.06043, 0.02041, 0.998, -0.06043, 0.02041, 0.998, -0.06043, -0.1936, 0.9741, 0.1166, -0.1936, 0.9741, 0.1166, -0.1936, 0.9741, 0.1166, -0.1936, 0.9741, 0.1166, -0.9974, -0.0186, 0.06907, -0.9974, -0.0186, 0.06907, -0.9974, -0.0186, 0.06907, -0.9974, -0.0186, 0.06907, -0.323, -0.4014, 0.8571, -0.323, -0.4014, 0.8571, -0.323, -0.4014, 0.8571, -0.323, -0.4014, 0.8571, -0.9907, -0.0184, -0.1349, -0.9907, -0.0184, -0.1349, -0.9907, -0.0184, -0.1349, -0.9907, -0.0184, -0.1349, -0.2788, -0.9414, 0.19, -0.2788, -0.9414, 0.19, -0.2788, -0.9414, 0.19, -0.2788, -0.9414, 0.19, -0.3104, 0.5715, 0.7597, -0.3104, 0.5715, 0.7597, -0.3104, 0.5715, 0.7597, -0.3104, 0.5715, 0.7597, -0.9998, -0.01865, -8.346e-08, -0.9998, -0.01865, -8.346e-08, -0.9998, -0.01865, -8.346e-08, -0.9998, -0.01865, -8.346e-08, -0.9998, -0.01865, -8.346e-08, 0.9876, 0.1379, 0.0755, 0.9876, 0.1379, 0.0755, 0.9876, 0.1379, 0.0755, 0.9876, 0.1379, 0.0755, -0.1588, 0.9844, 0.07561, -0.1588, 0.9844, 0.07561, -0.1588, 0.9844, 0.07561, -0.1588, 0.9844, 0.07561, -0.9863, -0.126, 0.1062, -0.9863, -0.126, 0.1062, -0.9863, -0.126, 0.1062, -0.9863, -0.126, 0.1062, 0.1593, -0.9872, 0.0, 0.1593, -0.9872, 0.0, 0.1593, -0.9872, 0.0, 0.1593, -0.9872, 0.0, 0.0, 0.0, -1.0, 0.0, 0.0, -1.0, 0.0, 0.0, -1.0, 0.0, 0.0, -1.0, 0.04034, -0.25, 0.9674, 0.04034, -0.25, 0.9674, 0.04034, -0.25, 0.9674, 0.04034, -0.25, 0.9674, -0.1044, 0.9919, 0.07226, -0.1044, 0.9919, 0.07226, -0.1044, 0.9919, 0.07226, -0.1044, 0.9919, 0.07226, 7.802e-07, 0.0, -1.0, 7.802e-07, 0.0, -1.0, 7.802e-07, 0.0, -1.0, 7.802e-07, 0.0, -1.0, -0.9963, -0.04406, 0.07335, -0.9963, -0.04406, 0.07335, -0.9963, -0.04406, 0.07335, -0.9963, -0.04406, 0.07335, 0.9931, 0.05495, 0.1039, 0.9931, 0.05495, 0.1039, 0.9931, 0.05495, 0.1039, 0.9931, 0.05495, 0.1039, -0.9799, -0.02442, -0.1979, -0.9799, -0.02442, -0.1979, -0.9799, -0.02442, -0.1979, -0.9799, -0.02442, -0.1979, 0.1069, -0.9883, -0.1085, 0.1069, -0.9883, -0.1085, 0.1069, -0.9883, -0.1085, 0.1069, -0.9883, -0.1085, -0.9964, -0.07962, -0.02928, -0.9964, -0.07962, -0.02928, -0.9964, -0.07962, -0.02928, -0.9964, -0.07962, -0.02928, 0.9998, 0.01693, -0.004534, 0.9998, 0.01693, -0.004534, 0.9998, 0.01693, -0.004534, 0.9998, 0.01693, -0.004534, 0.9995, -0.02604, 0.01627, 0.9995, -0.02604, 0.01627, 0.9995, -0.02604, 0.01627, 0.9995, -0.02604, 0.01627, 0.03481, -0.9992, 0.01776, 0.03481, -0.9992, 0.01776, 0.03481, -0.9992, 0.01776, 0.03481, -0.9992, 0.01776, 0.1079, 0.991, 0.07968, 0.1079, 0.991, 0.07968, 0.1079, 0.991, 0.07968, 0.1079, 0.991, 0.07968, 0.1747, -0.978, -0.114, 0.1747, -0.978, -0.114, 0.1747, -0.978, -0.114, 0.1747, -0.978, -0.114, -0.0342, 0.9853, -0.1676, -0.0342, 0.9853, -0.1676, -0.0342, 0.9853, -0.1676, -0.0342, 0.9853, -0.1676, 0.02062, -0.995, 0.09757, 0.02062, -0.995, 0.09757, 0.02062, -0.995, 0.09757, 0.02062, -0.995, 0.09757, -0.02041, 0.998, -0.06043, -0.02041, 0.998, -0.06043, -0.02041, 0.998, -0.06043, -0.02041, 0.998, -0.06043, 0.1936, 0.9741, 0.1166, 0.1936, 0.9741, 0.1166, 0.1936, 0.9741, 0.1166, 0.1936, 0.9741, 0.1166, 0.9974, -0.0186, 0.06907, 0.9974, -0.0186, 0.06907, 0.9974, -0.0186, 0.06907, 0.9974, -0.0186, 0.06907, 0.323, -0.4014, 0.8571, 0.323, -0.4014, 0.8571, 0.323, -0.4014, 0.8571, 0.323, -0.4014, 0.8571, 0.9907, -0.0184, -0.1349, 0.9907, -0.0184, -0.1349, 0.9907, -0.0184, -0.1349, 0.9907, -0.0184, -0.1349, 0.2788, -0.9414, 0.19, 0.2788, -0.9414, 0.19, 0.2788, -0.9414, 0.19, 0.2788, -0.9414, 0.19, 0.3104, 0.5715, 0.7597, 0.3104, 0.5715, 0.7597, 0.3104, 0.5715, 0.7597, 0.3104, 0.5715, 0.7597, 0.9998, -0.01865, -5.169e-08, 0.9998, -0.01865, -5.169e-08, 0.9998, -0.01865, -5.169e-08, 0.9998, -0.01865, -5.169e-08, 0.9998, -0.01865, -5.169e-08])] * 3)])
me_cube_009 = bpy.data.meshes.new('Cube.009')
me_cube_009.from_pydata([(-0.252, -0.2205, -0.3151), (-0.2194, -0.2485, 0.266), (-0.252, 0.2809, -0.2626), (-0.2194, 0.188, 0.3117), (0.252, -0.2205, -0.3151), (0.2194, -0.2485, 0.266), (0.252, 0.2809, -0.2626), (0.2194, 0.188, 0.3117), (1.863e-09, 0.3378, -0.2567), (2.328e-09, 0.2376, 0.3169), (1.863e-09, -0.2774, -0.321), (2.328e-09, -0.298, 0.2609)], [], [(8, 9, 7, 6), (0, 1, 3, 2), (10, 11, 1, 0), (6, 7, 5, 4), (8, 6, 4, 10), (4, 5, 11, 10), (2, 3, 9, 8), (2, 8, 10, 0)])
_k = set([(0, 1), (0, 2), (0, 10), (2, 3), (2, 8), (4, 5), (4, 6), (4, 10), (6, 7), (6, 8), (8, 9), (10, 11)])
me_cube_009.attributes.new('sharp_edge', 'BOOLEAN', 'EDGE').data.foreach_set('value', [ (min(e.vertices), max(e.vertices)) in _k for e in me_cube_009.edges])
_uv = me_cube_009.uv_layers.new(name='UVMap')
_uv.uv.foreach_set('vector', [0.375, 0.375, 0.625, 0.375, 0.625, 0.5, 0.375, 0.5, 0.375, 0.0, 0.625, 0.0, 0.625, 0.25, 0.375, 0.25, 0.375, 0.875, 0.625, 0.875, 0.625, 1.0, 0.375, 1.0, 0.375, 0.5, 0.625, 0.5, 0.625, 0.75, 0.375, 0.75, 0.25, 0.5, 0.375, 0.5, 0.375, 0.75, 0.25, 0.75, 0.375, 0.75, 0.625, 0.75, 0.625, 0.875, 0.375, 0.875, 0.375, 0.25, 0.625, 0.25, 0.625, 0.375, 0.375, 0.375, 0.125, 0.5, 0.25, 0.5, 0.25, 0.75, 0.125, 0.75])
me_cube_009.update()
me_cube_009.normals_split_custom_set([tuple(v) for v in zip(*[iter([0.2209, 0.9607, 0.1678, 0.2209, 0.9607, 0.1678, 0.2209, 0.9607, 0.1678, 0.2209, 0.9607, 0.1678, -0.9984, -0.005826, 0.05571, -0.9984, -0.005826, 0.05571, -0.9984, -0.005826, 0.05571, -0.9984, -0.005826, 0.05571, -0.2209, -0.9747, -0.03457, -0.2209, -0.9747, -0.03457, -0.2209, -0.9747, -0.03457, -0.2209, -0.9747, -0.03457, 0.9984, -0.005826, 0.05571, 0.9984, -0.005826, 0.05571, 0.9984, -0.005826, 0.05571, 0.9984, -0.005826, 0.05571, -1.883e-06, 0.104, -0.9946, -1.883e-06, 0.104, -0.9946, -1.883e-06, 0.104, -0.9946, -1.883e-06, 0.104, -0.9946, 0.2209, -0.9747, -0.03457, 0.2209, -0.9747, -0.03457, 0.2209, -0.9747, -0.03457, 0.2209, -0.9747, -0.03457, -0.2209, 0.9607, 0.1678, -0.2209, 0.9607, 0.1678, -0.2209, 0.9607, 0.1678, -0.2209, 0.9607, 0.1678, 1.883e-06, 0.104, -0.9946, 1.883e-06, 0.104, -0.9946, 1.883e-06, 0.104, -0.9946, 1.883e-06, 0.104, -0.9946])] * 3)])
me_cube_007 = bpy.data.meshes.new('Cube.007')
me_cube_007.from_pydata([(-5.469, -0.06681, 0.2178), (-5.469, 0.09163, 0.2178), (-5.469, -0.06681, -0.2288), (-5.469, 0.09163, -0.2288), (-4.921, -0.04486, 0.1005), (-4.921, 0.06968, 0.1005), (-4.921, -0.04486, -0.06747), (-4.921, 0.06968, -0.06747), (-5.698, 0.09163, -0.217), (-5.698, -0.06681, -0.217), (-5.698, 0.09163, 0.206), (-5.698, -0.06681, 0.206), (-5.933, 0.01733, -0.1515), (-5.933, -0.09179, -0.1515), (-5.933, 0.01733, 0.1405), (-5.933, -0.09179, 0.1405), (5.469, -0.06681, 0.2178), (5.469, 0.09163, 0.2178), (5.469, -0.06681, -0.2288), (5.469, 0.09163, -0.2288), (4.921, -0.04486, 0.1005), (4.921, 0.06968, 0.1005), (4.921, -0.04486, -0.06747), (4.921, 0.06968, -0.06747), (5.698, 0.09163, -0.217), (5.698, -0.06681, -0.217), (5.698, 0.09163, 0.206), (5.698, -0.06681, 0.206), (5.933, 0.01733, -0.1515), (5.933, -0.09179, -0.1515), (5.933, 0.01733, 0.1405), (5.933, -0.09179, 0.1405)], [], [(2, 3, 7, 6), (1, 3, 8, 10), (4, 5, 1, 0), (6, 7, 5, 4), (2, 6, 4, 0), (2, 0, 11, 9), (0, 1, 10, 11), (3, 2, 9, 8), (7, 3, 1, 5), (9, 11, 15, 13), (10, 8, 12, 14), (8, 9, 13, 12), (11, 10, 14, 15), (14, 12, 13, 15), (18, 22, 23, 19), (17, 26, 24, 19), (20, 16, 17, 21), (22, 20, 21, 23), (18, 16, 20, 22), (18, 25, 27, 16), (16, 27, 26, 17), (19, 24, 25, 18), (23, 21, 17, 19), (25, 29, 31, 27), (26, 30, 28, 24), (24, 28, 29, 25), (27, 31, 30, 26), (30, 31, 29, 28)])
_k = set([(0, 1), (0, 2), (0, 4), (0, 11), (1, 3), (1, 5), (1, 10), (2, 3), (2, 6), (2, 9), (3, 7), (3, 8), (4, 5), (4, 6), (5, 7), (6, 7), (8, 9), (8, 10), (8, 12), (9, 11), (9, 13), (10, 11), (10, 14), (11, 15), (12, 13), (12, 14), (13, 15), (14, 15), (16, 17), (16, 18), (16, 20), (16, 27), (17, 19), (17, 21), (17, 26), (18, 19), (18, 22), (18, 25), (19, 23), (19, 24), (20, 21), (20, 22), (21, 23), (22, 23), (24, 25), (24, 26), (24, 28), (25, 27), (25, 29), (26, 27), (26, 30), (27, 31), (28, 29), (28, 30), (29, 31), (30, 31)])
me_cube_007.attributes.new('sharp_edge', 'BOOLEAN', 'EDGE').data.foreach_set('value', [ (min(e.vertices), max(e.vertices)) in _k for e in me_cube_007.edges])
_uv = me_cube_007.uv_layers.new(name='UVMap')
_uv.uv.foreach_set('vector', [0.375, 0.25, 0.625, 0.25, 0.625, 0.5, 0.375, 0.5, 0.875, 0.75, 0.875, 0.5, 0.875, 0.5, 0.875, 0.75, 0.375, 0.75, 0.625, 0.75, 0.625, 1.0, 0.375, 1.0, 0.375, 0.5, 0.625, 0.5, 0.625, 0.75, 0.375, 0.75, 0.125, 0.5, 0.375, 0.5, 0.375, 0.75, 0.125, 0.75, 0.125, 0.5, 0.125, 0.75, 0.125, 0.75, 0.125, 0.5, 0.375, 1.0, 0.625, 1.0, 0.625, 1.0, 0.375, 1.0, 0.625, 0.25, 0.375, 0.25, 0.375, 0.25, 0.625, 0.25, 0.625, 0.5, 0.875, 0.5, 0.875, 0.75, 0.625, 0.75, 0.125, 0.5, 0.125, 0.75, 0.125, 0.75, 0.125, 0.5, 0.875, 0.75, 0.875, 0.5, 0.875, 0.5, 0.875, 0.75, 0.625, 0.25, 0.375, 0.25, 0.375, 0.25, 0.625, 0.25, 0.375, 1.0, 0.625, 1.0, 0.625, 1.0, 0.375, 1.0, 0.625, 1.0, 0.625, 0.25, 0.125, 0.5, 0.375, 1.0, 0.375, 0.25, 0.375, 0.5, 0.625, 0.5, 0.625, 0.25, 0.875, 0.75, 0.875, 0.75, 0.875, 0.5, 0.875, 0.5, 0.375, 0.75, 0.375, 1.0, 0.625, 1.0, 0.625, 0.75, 0.375, 0.5, 0.375, 0.75, 0.625, 0.75, 0.625, 0.5, 0.125, 0.5, 0.125, 0.75, 0.375, 0.75, 0.375, 0.5, 0.125, 0.5, 0.125, 0.5, 0.125, 0.75, 0.125, 0.75, 0.375, 1.0, 0.375, 1.0, 0.625, 1.0, 0.625, 1.0, 0.625, 0.25, 0.625, 0.25, 0.375, 0.25, 0.375, 0.25, 0.625, 0.5, 0.625, 0.75, 0.875, 0.75, 0.875, 0.5, 0.125, 0.5, 0.125, 0.5, 0.125, 0.75, 0.125, 0.75, 0.875, 0.75, 0.875, 0.75, 0.875, 0.5, 0.875, 0.5, 0.625, 0.25, 0.625, 0.25, 0.375, 0.25, 0.375, 0.25, 0.375, 1.0, 0.375, 1.0, 0.625, 1.0, 0.625, 1.0, 0.625, 1.0, 0.375, 1.0, 0.125, 0.5, 0.625, 0.25])
me_cube_007.update()
me_cube_007.normals_split_custom_set([tuple(v) for v in zip(*[iter([0.2824, 0.0, -0.9593, 0.2824, 0.0, -0.9593, 0.2824, 0.0, -0.9593, 0.2824, 0.0, -0.9593, 0.0, 1.0, 0.0, 0.0, 1.0, 0.0, 0.0, 1.0, 0.0, 0.0, 1.0, 0.0, 0.2093, 0.0, 0.9778, 0.2093, 0.0, 0.9778, 0.2093, 0.0, 0.9778, 0.2093, 0.0, 0.9778, 1.0, 0.0, 0.0, 1.0, 0.0, 0.0, 1.0, 0.0, 0.0, 1.0, 0.0, 0.0, 0.04003, -0.9992, 0.0, 0.04003, -0.9992, 0.0, 0.04003, -0.9992, 0.0, 0.04003, -0.9992, 0.0, 0.0, -1.0, 0.0, 0.0, -1.0, 0.0, 0.0, -1.0, 0.0, 0.0, -1.0, 0.0, -0.05138, 0.0, 0.9987, -0.05138, 0.0, 0.9987, -0.05138, 0.0, 0.9987, -0.05138, 0.0, 0.9987, -0.05138, 0.0, -0.9987, -0.05138, 0.0, -0.9987, -0.05138, 0.0, -0.9987, -0.05138, 0.0, -0.9987, 0.04003, 0.9992, 0.0, 0.04003, 0.9992, 0.0, 0.04003, 0.9992, 0.0, 0.04003, 0.9992, 0.0, 0.1061, -0.9944, 0.0, 0.1061, -0.9944, 0.0, 0.1061, -0.9944, 0.0, 0.1061, -0.9944, 0.0, -0.3025, 0.9531, 0.0, -0.3025, 0.9531, 0.0, -0.3025, 0.9531, 0.0, -0.3025, 0.9531, 0.0, -0.2696, 0.0, -0.963, -0.2696, 0.0, -0.963, -0.2696, 0.0, -0.963, -0.2696, 0.0, -0.963, -0.2696, 0.0, 0.963, -0.2696, 0.0, 0.963, -0.2696, 0.0, 0.963, -0.2696, 0.0, 0.963, -1.0, 0.0, 0.0, -1.0, 0.0, 0.0, -1.0, 0.0, 0.0, -1.0, 0.0, 0.0, -0.2824, 0.0, -0.9593, -0.2824, 0.0, -0.9593, -0.2824, 0.0, -0.9593, -0.2824, 0.0, -0.9593, 0.0, 1.0, 0.0, 0.0, 1.0, 0.0, 0.0, 1.0, 0.0, 0.0, 1.0, 0.0, -0.2093, 0.0, 0.9778, -0.2093, 0.0, 0.9778, -0.2093, 0.0, 0.9778, -0.2093, 0.0, 0.9778, -1.0, 0.0, 0.0, -1.0, 0.0, 0.0, -1.0, 0.0, 0.0, -1.0, 0.0, 0.0, -0.04003, -0.9992, 0.0, -0.04003, -0.9992, 0.0, -0.04003, -0.9992, 0.0, -0.04003, -0.9992, 0.0, 0.0, -1.0, 0.0, 0.0, -1.0, 0.0, 0.0, -1.0, 0.0, 0.0, -1.0, 0.0, 0.05138, 0.0, 0.9987, 0.05138, 0.0, 0.9987, 0.05138, 0.0, 0.9987, 0.05138, 0.0, 0.9987, 0.05138, 0.0, -0.9987, 0.05138, 0.0, -0.9987, 0.05138, 0.0, -0.9987, 0.05138, 0.0, -0.9987, -0.04003, 0.9992, 0.0, -0.04003, 0.9992, 0.0, -0.04003, 0.9992, 0.0, -0.04003, 0.9992, 0.0, -0.1061, -0.9944, 0.0, -0.1061, -0.9944, 0.0, -0.1061, -0.9944, 0.0, -0.1061, -0.9944, 0.0, 0.3025, 0.9531, 0.0, 0.3025, 0.9531, 0.0, 0.3025, 0.9531, 0.0, 0.3025, 0.9531, 0.0, 0.2696, 0.0, -0.963, 0.2696, 0.0, -0.963, 0.2696, 0.0, -0.963, 0.2696, 0.0, -0.963, 0.2696, 0.0, 0.963, 0.2696, 0.0, 0.963, 0.2696, 0.0, 0.963, 0.2696, 0.0, 0.963, 1.0, 0.0, 0.0, 1.0, 0.0, 0.0, 1.0, 0.0, 0.0, 1.0, 0.0, 0.0])] * 3)])
me_cube_010 = bpy.data.meshes.new('Cube.010')
me_cube_010.from_pydata([(-1.0, -1.0, -1.0), (-1.0, -1.0, 1.0), (-1.0, 1.0, -1.0), (-1.0, 1.0, 1.0), (1.0, -1.0, -1.0), (1.0, -1.0, 1.0), (1.0, 1.0, -1.0), (1.0, 1.0, 1.0)], [], [(0, 1, 3, 2), (2, 3, 7, 6), (6, 7, 5, 4), (4, 5, 1, 0), (2, 6, 4, 0), (7, 3, 1, 5)])
_uv = me_cube_010.uv_layers.new(name='UVMap')
_uv.uv.foreach_set('vector', [0.375, 0.0, 0.625, 0.0, 0.625, 0.25, 0.375, 0.25, 0.375, 0.25, 0.625, 0.25, 0.625, 0.5, 0.375, 0.5, 0.375, 0.5, 0.625, 0.5, 0.625, 0.75, 0.375, 0.75, 0.375, 0.75, 0.625, 0.75, 0.625, 1.0, 0.375, 1.0, 0.125, 0.5, 0.375, 0.5, 0.375, 0.75, 0.125, 0.75, 0.625, 0.5, 0.875, 0.5, 0.875, 0.75, 0.625, 0.75])
me_cube_010.update()
arm_armature = bpy.data.armatures.new('Armature')  # bones are not reproduced

# ---- objects
ob_armature = bpy.data.objects.new('Armature', arm_armature)
ob_cube_005 = bpy.data.objects.new('Cube.005', me_cube_008)
ob_cube_006 = bpy.data.objects.new('Cube.006', me_cube_006)
ob_cube_007 = bpy.data.objects.new('Cube.007', me_cube_005)
ob_cube_008 = bpy.data.objects.new('Cube.008', me_cube_009)
ob_cube_009 = bpy.data.objects.new('Cube.009', me_cube_007)
ob_cube = bpy.data.objects.new('Cube', me_cube_010)

# ---- transforms, parenting, visibility, modifiers, constraints
ob_armature.location = (-0.0002935, 0.0, 0.0)
ob_armature.rotation_euler = (1.571, -0.0, 0.0)
ob_armature.scale = (0.01, 0.01, 0.01)
ob_armature.show_in_front = True
ob_cube_005.parent = ob_armature
ob_cube_005.matrix_parent_inverse = Matrix(((1.0, 0.0, 0.0, 0.0), (0.0, 1.0, -1.192e-07, 8.728e-06), (0.0, 1.192e-07, 1.0, -0.0001252), (0.0, 0.0, 0.0, 1.0)))
ob_cube_005.location = (1.213, 1058.0, -53.57)
ob_cube_005.rotation_euler = (-1.571, 0.0, 0.0)
ob_cube_005.scale = (100.0, 100.0, 100.0)
ob_cube_005.color = (0.8, 0.8, 0.8, 1.0)
_vg = ob_cube_005.vertex_groups.new(name='mixamorig:Spine2')
for _i, _w in zip([3, 4, 5, 6, 7, 8, 13, 14], [0.1379, 0.1456, 0.1183, 0.09802, 0.09061, 0.04304, 0.1401, 0.02588]): _vg.add([_i], _w, 'REPLACE')
_vg = ob_cube_005.vertex_groups.new(name='mixamorig:Neck')
for _i, _w in zip([0, 1, 2, 3, 4, 5, 6, 7, 8, 11, 12, 13, 14, 28, 29, 30], [0.1222, 0.09225, 0.1869, 0.4578, 0.4808, 0.4735, 0.4376, 0.422, 0.4157, 0.1314, 0.1366, 0.4633, 0.4097, 0.2772, 0.206, 0.1542]): _vg.add([_i], _w, 'REPLACE')
_vg = ob_cube_005.vertex_groups.new(name='mixamorig:Head')
for _i, _w in zip([0, 1, 2, 3, 4, 5, 6, 7, 8, 9, 10, 11, 12, 13, 14, 15, 16, 17, 18, 19, 20, 21, 22, 23, 24, 25, 26, 27, 28, 29, 30, 31, 32], [0.8778, 0.9078, 0.8131, 0.4043, 0.3736, 0.4081, 0.4644, 0.4874, 0.5413, 1.0, 1.0, 0.8686, 0.8634, 0.3966, 0.5644, 1.0, 1.0, 1.0, 1.0, 1.0, 1.0, 1.0, 1.0, 1.0, 1.0, 1.0, 1.0, 1.0, 0.7228, 0.794, 0.8458, 1.0, 1.0]): _vg.add([_i], _w, 'REPLACE')
_m = ob_cube_005.modifiers.new('Armature', 'ARMATURE')
_m.object = ob_armature
ob_cube_006.parent = ob_armature
ob_cube_006.matrix_parent_inverse = Matrix(((1.0, 2.98e-09, -6.948e-09, -3.092e-05), (-3.874e-09, 1.0, -1.184e-07, 0.0001333), (-9.565e-09, 1.181e-07, 1.0, -0.000105), (0.0, 0.0, 0.0, 1.0)))
ob_cube_006.location = (-2.289e-05, 894.4, -68.28)
ob_cube_006.rotation_euler = (-1.571, 0.0, 0.0)
ob_cube_006.scale = (100.0, 100.0, 100.0)
ob_cube_006.color = (0.8, 0.8, 0.8, 1.0)
_vg = ob_cube_006.vertex_groups.new(name='mixamorig:Spine1')
for _i, _w in zip([15, 40], [0.001374, 0.00311]): _vg.add([_i], _w, 'REPLACE')
_vg = ob_cube_006.vertex_groups.new(name='mixamorig:Spine2')
for _i, _w in zip([0, 1, 2, 3, 4, 15, 16, 17, 18, 19, 25, 26, 27, 28, 29, 40, 41, 42, 43, 44], [0.0004531, 0.007772, 0.0004343, 0.0006742, 0.001009, 0.06461, 0.2873, 0.2943, 0.2328, 0.2534, 0.0002821, 0.0004795, 0.000768, 0.002782, 0.007217, 0.08559, 0.2487, 0.268, 0.1294, 0.1456]): _vg.add([_i], _w, 'REPLACE')
_vg = ob_cube_006.vertex_groups.new(name='mixamorig:LeftShoulder')
for _i, _w in zip([25, 26, 27, 28, 29, 40, 41, 42, 43, 44], [0.2549, 0.1983, 0.3043, 0.2366, 0.2422, 0.4977, 0.6334, 0.4927, 0.5781, 0.6382]): _vg.add([_i], _w, 'REPLACE')
_vg = ob_cube_006.vertex_groups.new(name='mixamorig:LeftArm')
for _i, _w in zip([25, 26, 27, 28, 29, 30, 31, 32, 33, 34, 40, 41, 42, 43, 44, 45, 46, 47, 48, 49], [0.7448, 0.8012, 0.6949, 0.7607, 0.7506, 0.6991, 0.7372, 0.8356, 0.8299, 0.776, 0.4136, 0.1179, 0.2394, 0.2925, 0.2162, 0.1085, 0.1461, 0.2311, 0.2003, 0.1581]): _vg.add([_i], _w, 'REPLACE')
_vg = ob_cube_006.vertex_groups.new(name='mixamorig:LeftForeArm')
for _i, _w in zip([30, 31, 32, 33, 34, 35, 36, 37, 38, 39, 45, 46, 47, 48, 49], [0.3009, 0.2628, 0.1644, 0.1701, 0.224, 0.831, 0.6318, 0.7788, 0.6134, 0.7254, 0.8915, 0.8539, 0.7689, 0.7997, 0.8419]): _vg.add([_i], _w, 'REPLACE')
_vg = ob_cube_006.vertex_groups.new(name='mixamorig:LeftHand')
for _i, _w in zip([35, 36, 37, 38, 39, 47], [0.1682, 0.3668, 0.22, 0.3848, 0.273, 1.189e-11]): _vg.add([_i], _w, 'REPLACE')
_vg = ob_cube_006.vertex_groups.new(name='mixamorig:LeftHandIndex1')
for _i, _w in zip([35, 36, 37, 38, 39], [0.000815, 0.001419, 0.001147, 0.001842, 0.001556]): _vg.add([_i], _w, 'REPLACE')
_vg = ob_cube_006.vertex_groups.new(name='mixamorig:RightShoulder')
for _i, _w in zip([0, 1, 2, 3, 4, 15, 16, 17, 18, 19], [0.2448, 0.2073, 0.3218, 0.285, 0.2745, 0.4967, 0.543, 0.4335, 0.4753, 0.4937]): _vg.add([_i], _w, 'REPLACE')
_vg = ob_cube_006.vertex_groups.new(name='mixamorig:RightArm')
for _i, _w in zip([0, 1, 2, 3, 4, 5, 6, 7, 8, 9, 15, 16, 17, 18, 19, 20, 21, 22, 23, 24], [0.7548, 0.7849, 0.6777, 0.7143, 0.7245, 0.6753, 0.786, 0.7819, 0.8366, 0.8362, 0.4373, 0.1697, 0.2721, 0.2919, 0.2529, 0.1409, 0.1396, 0.2215, 0.2486, 0.219]): _vg.add([_i], _w, 'REPLACE')
_vg = ob_cube_006.vertex_groups.new(name='mixamorig:RightForeArm')
for _i, _w in zip([5, 6, 7, 8, 9, 10, 11, 12, 13, 14, 20, 21, 22, 23, 24], [0.3247, 0.214, 0.2181, 0.1634, 0.1638, 0.6949, 0.6842, 0.6423, 0.6522, 0.6971, 0.8591, 0.8604, 0.7785, 0.7514, 0.781]): _vg.add([_i], _w, 'REPLACE')
_vg = ob_cube_006.vertex_groups.new(name='mixamorig:RightHand')
for _i, _w in zip([10, 11, 12, 13, 14], [0.2891, 0.2991, 0.3373, 0.3207, 0.2775]): _vg.add([_i], _w, 'REPLACE')
_vg = ob_cube_006.vertex_groups.new(name='mixamorig:RightHandIndex1')
for _i, _w in zip([10, 11, 12, 13, 14], [0.01602, 0.01675, 0.0197, 0.02158, 0.01841]): _vg.add([_i], _w, 'REPLACE')
_vg = ob_cube_006.vertex_groups.new(name='mixamorig:RightHandIndex2')
for _i, _w in zip([12, 13, 14], [0.0006905, 0.005497, 0.007026]): _vg.add([_i], _w, 'REPLACE')
_m = ob_cube_006.modifiers.new('Armature', 'ARMATURE')
_m.object = ob_armature
ob_cube_007.parent = ob_armature
ob_cube_007.matrix_parent_inverse = Matrix(((1.0, -7.264e-09, 3.874e-09, 1.194e-05), (-3.062e-08, 1.0, -1.194e-07, 6.907e-05), (-1.043e-08, 1.209e-07, 1.0, -5.073e-05), (0.0, 0.0, 0.0, 1.0)))
ob_cube_007.location = (1.616e-06, 395.2, -49.39)
ob_cube_007.rotation_euler = (-1.571, 0.0, 0.0)
ob_cube_007.scale = (100.0, 100.0, 100.0)
ob_cube_007.color = (0.8, 0.8, 0.8, 1.0)
_vg = ob_cube_007.vertex_groups.new(name='mixamorig:Hips')
for _i, _w in zip([16, 17, 18, 19, 23, 24, 28, 29, 50, 51, 54, 55], [0.1424, 0.1633, 0.1594, 0.171, 0.9321, 0.8672, 1.0, 0.8892, 0.1341, 0.1523, 0.9471, 0.8904]): _vg.add([_i], _w, 'REPLACE')
_vg = ob_cube_007.vertex_groups.new(name='mixamorig:Spine')
for _i, _w in zip([29], [0.02516]): _vg.add([_i], _w, 'REPLACE')
_vg = ob_cube_007.vertex_groups.new(name='mixamorig:Spine1')
for _i, _w in zip([20, 22, 26, 27, 52, 53], [0.2695, 0.2732, 0.1418, 0.1182, 0.2013, 0.2384]): _vg.add([_i], _w, 'REPLACE')
_vg = ob_cube_007.vertex_groups.new(name='mixamorig:Spine2')
for _i, _w in zip([20, 21, 22, 25, 26, 27, 30, 31, 32, 33, 52, 53, 56, 57, 58], [0.2413, 0.8682, 0.2015, 0.1596, 0.8582, 0.8818, 0.1016, 0.05541, 0.7837, 0.4963, 0.3549, 0.222, 0.1867, 0.05149, 0.04578]): _vg.add([_i], _w, 'REPLACE')
_vg = ob_cube_007.vertex_groups.new(name='mixamorig:Neck')
for _i, _w in zip([21, 32, 33], [0.1318, 0.2163, 0.4196]): _vg.add([_i], _w, 'REPLACE')
_vg = ob_cube_007.vertex_groups.new(name='mixamorig:Head')
for _i, _w in zip([33], [0.08408]): _vg.add([_i], _w, 'REPLACE')
_vg = ob_cube_007.vertex_groups.new(name='mixamorig:LeftShoulder')
for _i, _w in zip([52, 53, 56, 57, 58], [0.4116, 0.452, 0.5771, 0.5122, 0.4079]): _vg.add([_i], _w, 'REPLACE')
_vg = ob_cube_007.vertex_groups.new(name='mixamorig:LeftArm')
for _i, _w in zip([52, 53, 56, 57, 58], [0.03225, 0.08765, 0.2362, 0.4363, 0.5463]): _vg.add([_i], _w, 'REPLACE')
_vg = ob_cube_007.vertex_groups.new(name='mixamorig:RightShoulder')
for _i, _w in zip([20, 22, 25, 30, 31], [0.4511, 0.4363, 0.5743, 0.441, 0.3917]): _vg.add([_i], _w, 'REPLACE')
_vg = ob_cube_007.vertex_groups.new(name='mixamorig:RightArm')
for _i, _w in zip([20, 22, 25, 30, 31], [0.0381, 0.08904, 0.2661, 0.4574, 0.5529]): _vg.add([_i], _w, 'REPLACE')
_vg = ob_cube_007.vertex_groups.new(name='mixamorig:LeftUpLeg')
for _i, _w in zip([18, 19, 29, 37, 41, 46, 47, 48, 49, 50, 51, 54, 55], [0.4309, 0.4195, 0.02772, 3.326e-07, 5.109e-07, 0.64, 0.6411, 0.6746, 0.6759, 0.8579, 0.8432, 0.0529, 0.1096]): _vg.add([_i], _w, 'REPLACE')
_vg = ob_cube_007.vertex_groups.new(name='mixamorig:LeftLeg')
for _i, _w in zip([36, 37, 40, 41, 42, 43, 44, 45, 46, 47, 48, 49], [0.1115, 0.4996, 0.1417, 0.4991, 0.04541, 0.1889, 0.06077, 0.1911, 0.36, 0.3589, 0.3254, 0.3241]): _vg.add([_i], _w, 'REPLACE')
_vg = ob_cube_007.vertex_groups.new(name='mixamorig:LeftFoot')
for _i, _w in zip([34, 35, 36, 37, 38, 39, 40, 41, 42, 43, 44, 45], [0.119, 0.1106, 0.8794, 0.4917, 0.08437, 0.07633, 0.8475, 0.4925, 0.8722, 0.74, 0.8557, 0.7493]): _vg.add([_i], _w, 'REPLACE')
_vg = ob_cube_007.vertex_groups.new(name='mixamorig:LeftToeBase')
for _i, _w in zip([34, 35, 36, 37, 38, 39, 40, 41, 42, 43, 44, 45], [0.881, 0.8894, 0.009066, 0.008708, 0.9156, 0.9237, 0.01087, 0.008406, 0.0824, 0.07111, 0.08355, 0.05951]): _vg.add([_i], _w, 'REPLACE')
_vg = ob_cube_007.vertex_groups.new(name='mixamorig:RightUpLeg')
for _i, _w in zip([12, 13, 14, 15, 16, 17, 18, 19, 23, 24, 29, 50, 51], [0.62, 0.6273, 0.6343, 0.6548, 0.8576, 0.8367, 0.4097, 0.4095, 0.06793, 0.1328, 0.05793, 0.007995, 0.004458]): _vg.add([_i], _w, 'REPLACE')
_vg = ob_cube_007.vertex_groups.new(name='mixamorig:RightLeg')
for _i, _w in zip([2, 3, 6, 7, 8, 9, 10, 11, 12, 13, 14, 15], [0.07415, 0.4036, 0.09593, 0.4053, 0.03235, 0.1721, 0.04148, 0.1503, 0.38, 0.3727, 0.3657, 0.3452]): _vg.add([_i], _w, 'REPLACE')
_vg = ob_cube_007.vertex_groups.new(name='mixamorig:RightFoot')
for _i, _w in zip([0, 1, 2, 3, 4, 5, 6, 7, 8, 9, 10, 11], [0.08639, 0.08068, 0.9151, 0.5877, 0.08824, 0.0768, 0.8888, 0.5821, 0.8826, 0.7523, 0.8533, 0.7711]): _vg.add([_i], _w, 'REPLACE')
_vg = ob_cube_007.vertex_groups.new(name='mixamorig:RightToeBase')
for _i, _w in zip([0, 1, 2, 3, 4, 5, 6, 7, 8, 9, 10, 11], [0.9136, 0.9193, 0.01078, 0.008768, 0.9118, 0.9232, 0.01523, 0.01256, 0.08502, 0.07554, 0.1052, 0.07859]): _vg.add([_i], _w, 'REPLACE')
_m = ob_cube_007.modifiers.new('Armature', 'ARMATURE')
_m.object = ob_armature
ob_cube_008.parent = ob_armature
ob_cube_008.matrix_parent_inverse = Matrix(((1.0, 0.0, 0.0, 0.0), (0.0, 1.0, -1.192e-07, 9.445e-06), (0.0, 1.192e-07, 1.0, -0.0001109), (0.0, 0.0, 0.0, 1.0)))
ob_cube_008.location = (-0.6484, 958.3, -57.97)
ob_cube_008.rotation_euler = (-1.571, 0.0, 0.0)
ob_cube_008.scale = (100.0, 100.0, 100.0)
ob_cube_008.color = (0.8, 0.8, 0.8, 1.0)
_vg = ob_cube_008.vertex_groups.new(name='mixamorig:Spine2')
for _i, _w in zip([0, 1, 2, 3, 4, 5, 6, 7, 8, 9, 10, 11], [0.9054, 0.1548, 0.7795, 0.1292, 0.871, 0.1341, 0.7974, 0.1803, 0.6895, 0.2356, 0.6893, 0.1793]): _vg.add([_i], _w, 'REPLACE')
_vg = ob_cube_008.vertex_groups.new(name='mixamorig:Neck')
for _i, _w in zip([0, 1, 2, 3, 4, 5, 6, 7, 8, 9, 10, 11], [0.09459, 0.4624, 0.2205, 0.4641, 0.129, 0.4348, 0.2026, 0.4466, 0.3105, 0.4939, 0.3107, 0.4626]): _vg.add([_i], _w, 'REPLACE')
_vg = ob_cube_008.vertex_groups.new(name='mixamorig:Head')
for _i, _w in zip([1, 3, 5, 7, 9, 11], [0.3827, 0.4067, 0.4311, 0.3731, 0.2705, 0.3581]): _vg.add([_i], _w, 'REPLACE')
_m = ob_cube_008.modifiers.new('Armature', 'ARMATURE')
_m.object = ob_armature
ob_cube_009.parent = ob_armature
ob_cube_009.matrix_parent_inverse = Matrix(((1.0, 2.98e-09, -6.948e-09, -1.504e-05), (-3.874e-09, 1.0, -1.184e-07, 0.000133), (-9.565e-09, 1.181e-07, 1.0, -0.0001053), (0.0, 0.0, 0.0, 1.0)))
ob_cube_009.location = (4.47e-05, 892.7, -66.58)
ob_cube_009.rotation_euler = (-1.571, 0.0, 0.0)
ob_cube_009.scale = (100.0, 100.0, 100.0)
ob_cube_009.color = (0.8, 0.8, 0.8, 1.0)
_vg = ob_cube_009.vertex_groups.new(name='mixamorig:LeftForeArm')
for _i, _w in zip([16, 17, 18, 19, 20, 21, 22, 23, 24, 25, 27], [0.003489, 0.002678, 0.005338, 0.00432, 0.8509, 0.8426, 0.893, 0.874, 9.487e-05, 0.0002307, 7.093e-05]): _vg.add([_i], _w, 'REPLACE')
_vg = ob_cube_009.vertex_groups.new(name='mixamorig:LeftHand')
for _i, _w in zip([16, 17, 18, 19, 20, 21, 22, 23, 24, 25, 26, 27], [0.8977, 0.8833, 0.9083, 0.9025, 0.1481, 0.1563, 0.1064, 0.1252, 0.06731, 0.07807, 0.04563, 0.06105]): _vg.add([_i], _w, 'REPLACE')
_vg = ob_cube_009.vertex_groups.new(name='mixamorig:LeftHandIndex1')
for _i, _w in zip([16, 17, 18, 19, 20, 21, 22, 23, 24, 25, 26, 27, 28, 30], [0.04911, 0.06285, 0.04429, 0.05036, 0.0009706, 0.001075, 0.0006056, 0.0008668, 0.6811, 0.6355, 0.5827, 0.4639, 0.01347, 0.004768]): _vg.add([_i], _w, 'REPLACE')
_vg = ob_cube_009.vertex_groups.new(name='mixamorig:LeftHandIndex2')
for _i, _w in zip([16, 17, 18, 19, 24, 25, 26, 27, 28, 29, 30, 31], [0.04973, 0.0512, 0.0421, 0.04279, 0.2515, 0.2862, 0.3717, 0.4749, 0.9865, 0.8777, 0.9952, 0.926]): _vg.add([_i], _w, 'REPLACE')
_vg = ob_cube_009.vertex_groups.new(name='mixamorig:LeftHandIndex3')
for _i, _w in zip([29, 31], [0.1223, 0.07401]): _vg.add([_i], _w, 'REPLACE')
_vg = ob_cube_009.vertex_groups.new(name='mixamorig:RightForeArm')
for _i, _w in zip([0, 1, 2, 3, 4, 5, 6, 7], [0.004864, 0.003189, 0.003172, 0.002536, 0.8525, 0.8545, 0.786, 0.7538]): _vg.add([_i], _w, 'REPLACE')
_vg = ob_cube_009.vertex_groups.new(name='mixamorig:RightHand')
for _i, _w in zip([0, 1, 2, 3, 4, 5, 6, 7, 8, 9, 10], [0.4461, 0.4509, 0.3891, 0.3671, 0.1341, 0.1298, 0.2005, 0.2297, 0.003627, 0.008804, 0.002335]): _vg.add([_i], _w, 'REPLACE')
_vg = ob_cube_009.vertex_groups.new(name='mixamorig:RightHandIndex1')
for _i, _w in zip([0, 1, 2, 3, 4, 5, 6, 7, 8, 9, 10, 11, 12, 14], [0.1726, 0.1815, 0.262, 0.286, 0.01341, 0.0157, 0.0135, 0.01644, 0.2317, 0.2236, 0.1251, 0.1124, 0.0, 0.002688]): _vg.add([_i], _w, 'REPLACE')
_vg = ob_cube_009.vertex_groups.new(name='mixamorig:RightHandIndex2')
for _i, _w in zip([0, 1, 2, 3, 8, 9, 10, 11, 12, 13, 14, 15], [0.3764, 0.3644, 0.3457, 0.3443, 0.7647, 0.7675, 0.8725, 0.8875, 0.8014, 0.3616, 0.8646, 0.5608]): _vg.add([_i], _w, 'REPLACE')
_vg = ob_cube_009.vertex_groups.new(name='mixamorig:RightHandIndex3')
for _i, _w in zip([9, 11, 12, 13, 14, 15], [9.11e-05, 4.736e-05, 0.1986, 0.6384, 0.1328, 0.4392]): _vg.add([_i], _w, 'REPLACE')
_m = ob_cube_009.modifiers.new('Armature', 'ARMATURE')
_m.object = ob_armature
ob_cube.parent = ob_cube_007
ob_cube.matrix_parent_inverse = Matrix(((1.0, 3.874e-09, 7.264e-09, 0.0002934), (-1.043e-08, 1.0, -2.367e-07, -0.4939), (3.062e-08, 2.382e-07, 1.0, -3.952), (-0.0, -0.0, -0.0, 1.0)))
ob_cube.location = (-0.7958, -2.141, 7.247)
ob_cube.rotation_euler = (0.0, -0.0, 0.1343)
ob_cube.scale = (0.3047, 1.996, 0.3047)

# ---- collection membership
col_collection.objects.link(ob_armature)
col_collection.objects.link(ob_cube_005)
col_collection.objects.link(ob_cube_006)
col_collection.objects.link(ob_cube_007)
col_collection.objects.link(ob_cube_008)
col_collection.objects.link(ob_cube_009)
col_collection.objects.link(ob_cube)

# ---- scene / render settings (as saved in the file)
scene.frame_start = 1; scene.frame_end = 78; scene.frame_set(0)
scene.render.engine = 'BLENDER_EEVEE_NEXT'
scene.render.image_settings.file_format = 'FFMPEG'
scene.render.image_settings.color_mode = 'RGB'
scene.render.fps = 30
scene.cycles.sampling_pattern = 'TABULATED_SOBOL'
bpy.context.view_layer.update()

# ---- added for rendering (the .blend has no active camera and no usable light): camera, sun
cam_auto = bpy.data.cameras.new('AutoCamera')
cam_auto.lens = 50.0
cam_auto.sensor_width = 36.0
cam_auto.clip_end = 1000.0
ob_auto_camera = bpy.data.objects.new('AutoCamera', cam_auto)
scene.collection.objects.link(ob_auto_camera)
ob_auto_camera.location = (11.7196, -16.0272, 15.3227)
ob_auto_camera.rotation_euler = (1.09748, -7.21219e-08, 0.694738)
scene.camera = ob_auto_camera
light_auto_sun = bpy.data.lights.new('AutoSun', 'SUN')
light_auto_sun.energy = 3.0
light_auto_sun.angle = 0.0523599
ob_auto_sun = bpy.data.objects.new('AutoSun', light_auto_sun)
scene.collection.objects.link(ob_auto_sun)
ob_auto_sun.rotation_euler = (0.872665, 0.174533, 0.523599)
bpy.context.view_layer.update()
